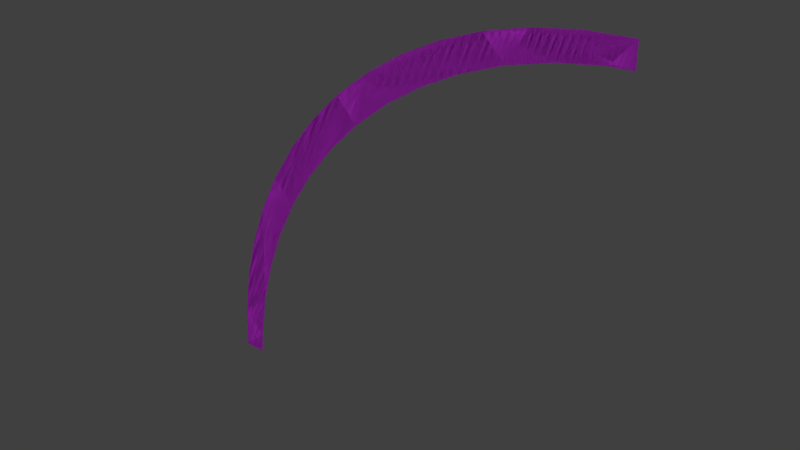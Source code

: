 # Source: stripes_3_slope.blend  (saved by Blender 2.79.0; exported with 4.5.12 LTS)
import bpy
from mathutils import Matrix  # noqa: F401  (used for matrix-valued properties, if any)

bpy.ops.wm.read_factory_settings(use_empty=True)
scene = bpy.context.scene
scene.name = 'Scene'

# ---- collections
col_collection_1 = bpy.data.collections.new('Collection 1'); scene.collection.children.link(col_collection_1)

# ---- materials (node trees are filled in below, after node groups)
mat_material_003 = bpy.data.materials.new('Material.003')
mat_material_003.alpha_threshold = 0.0
mat_material_003.use_transparent_shadow = False
mat_material_003.diffuse_color = (0.4323, 0.02468, 0.5489, 1.0)
mat_material_003.roughness = 0.5
mat_material_003.specular_intensity = 1.0
mat_material_003.line_color = (0.0, 0.0, 0.0, 1.0)
mat_material_002 = bpy.data.materials.new('Material.002')
mat_material_002.alpha_threshold = 0.0
mat_material_002.use_transparent_shadow = False
mat_material_002.diffuse_color = (0.8, 0.3332, 0.1068, 1.0)
mat_material_002.roughness = 0.5

# ---- material node trees

# ---- world
world_world = bpy.data.worlds.new('World'); scene.world = world_world
world_world.color = (0.05088, 0.05088, 0.05088)
world_world.use_sun_shadow = False
world_world.sun_shadow_jitter_overblur = 0.0
world_world.cycles.sampling_method = 'MANUAL'

# ---- meshes
me_cube_001 = bpy.data.meshes.new('Cube.001')
me_cube_001.from_pydata([(0.695, -0.3055, 0.6953), (0.695, 0.6944, -0.3059), (0.695, -0.3002, 0.5896), (0.695, -0.2839, 0.4862), (0.695, -0.2568, 0.3851), (0.695, -0.2193, 0.2874), (0.695, -0.1717, 0.1941), (0.695, -0.1147, 0.1063), (0.695, -0.04886, 0.02497), (0.695, 0.02516, -0.04904), (0.695, 0.1065, -0.1149), (0.695, 0.1943, -0.1719), (0.695, 0.2876, -0.2194), (0.695, 0.3853, -0.257), (0.695, 0.4864, -0.284), (0.695, 0.5898, -0.3004), (0.695, -0.25, 0.6953), (0.695, 0.6944, -0.2529), (0.695, -0.2475, 0.6425), (0.695, -0.2311, 0.5392), (0.695, -0.204, 0.4381), (0.695, -0.1665, 0.3403), (0.695, -0.119, 0.2471), (0.695, -0.06198, 0.1593), (0.695, 0.003895, 0.07794), (0.695, 0.07791, 0.003928), (0.695, 0.1593, -0.06194), (0.695, 0.247, -0.119), (0.695, 0.3403, -0.1665), (0.695, 0.438, -0.204), (0.695, 0.5391, -0.2311), (0.695, 0.6425, -0.2474), (0.695, -0.3055, 0.6953), (0.695, 0.6944, -0.3059), (0.695, -0.3002, 0.5896), (0.695, -0.2839, 0.4862), (0.695, -0.2568, 0.3851), (0.695, -0.2193, 0.2874), (0.695, -0.1717, 0.1941), (0.695, -0.1147, 0.1063), (0.695, -0.04886, 0.02497), (0.695, 0.02516, -0.04904), (0.695, 0.1065, -0.1149), (0.695, 0.1943, -0.1719), (0.695, 0.2876, -0.2194), (0.695, 0.3853, -0.257), (0.695, 0.4864, -0.284), (0.695, 0.5898, -0.3004), (0.695, -0.25, 0.6953), (0.695, 0.6944, -0.2529), (0.695, -0.2475, 0.6425), (0.695, -0.2311, 0.5392), (0.695, -0.204, 0.4381), (0.695, -0.1665, 0.3403), (0.695, -0.119, 0.2471), (0.695, -0.06198, 0.1593), (0.695, 0.003895, 0.07794), (0.695, 0.07791, 0.003928), (0.695, 0.1593, -0.06194), (0.695, 0.247, -0.119), (0.695, 0.3403, -0.1665), (0.695, 0.438, -0.204), (0.695, 0.5391, -0.2311), (0.695, 0.6425, -0.2474)], [], [(2, 3, 4, 5, 6, 7, 8, 9, 10, 11, 12, 13, 14, 15, 1, 17, 31, 30, 29, 28, 27, 26, 25, 24, 23, 22, 21, 20, 19, 18, 16, 0), (34, 32, 48, 50, 51, 52, 53, 54, 55, 56, 57, 58, 59, 60, 61, 62, 63, 49, 33, 47, 46, 45, 44, 43, 42, 41, 40, 39, 38, 37, 36, 35)])
me_cube_001.materials.append(mat_material_003)
me_cube_001.materials.append(mat_material_002)
me_cube_001.use_remesh_preserve_volume = False
me_cube_001.use_remesh_preserve_attributes = False
me_cube_001.use_mirror_vertex_groups = False
me_cube_001.use_paint_bone_selection = False
me_cube_001.use_paint_mask_vertex = True
me_cube_001.update()

# ---- objects
ob_cube_001 = bpy.data.objects.new('Cube.001', me_cube_001)

# ---- transforms, parenting, visibility, modifiers, constraints
ob_cube_001.location = (-5.96e-08, 0.0, 0.0)
ob_cube_001.rotation_euler = (-1.571, -4.371e-08, -1.571)
ob_cube_001.scale = (0.7201, 0.7201, 0.7191)
ob_cube_001.lock_rotations_4d = False
ob_cube_001.empty_display_type = 'ARROWS'
ob_cube_001.lineart.crease_threshold = 0.0

# ---- collection membership
col_collection_1.objects.link(ob_cube_001)

# ---- scene / render settings (as saved in the file)
scene.frame_start = 1; scene.frame_end = 250; scene.frame_set(1)
scene.render.engine = 'BLENDER_EEVEE_NEXT'
scene.render.resolution_percentage = 50
scene.render.dither_intensity = 0.0
scene.cycles.use_denoising = False
scene.cycles.samples = 128
scene.cycles.sampling_pattern = 'TABULATED_SOBOL'
scene.cycles.use_adaptive_sampling = False
scene.cycles.use_light_tree = False
scene.cycles.blur_glossy = 0.0
scene.cycles.sample_clamp_indirect = 0.0
scene.view_settings.view_transform = 'Standard'
bpy.context.view_layer.update()

# ---- added for rendering (the .blend has no active camera and no usable light): camera, sun
cam_auto = bpy.data.cameras.new('AutoCamera')
cam_auto.lens = 50.0
cam_auto.sensor_width = 36.0
cam_auto.clip_end = 1000.0
ob_auto_camera = bpy.data.objects.new('AutoCamera', cam_auto)
scene.collection.objects.link(ob_auto_camera)
ob_auto_camera.location = (1.0821, -1.63094, 0.613661)
ob_auto_camera.rotation_euler = (1.09748, -7.21219e-08, 0.694738)
scene.camera = ob_auto_camera
light_auto_sun = bpy.data.lights.new('AutoSun', 'SUN')
light_auto_sun.energy = 3.0
light_auto_sun.angle = 0.0523599
ob_auto_sun = bpy.data.objects.new('AutoSun', light_auto_sun)
scene.collection.objects.link(ob_auto_sun)
ob_auto_sun.rotation_euler = (0.872665, 0.174533, 0.523599)
bpy.context.view_layer.update()
